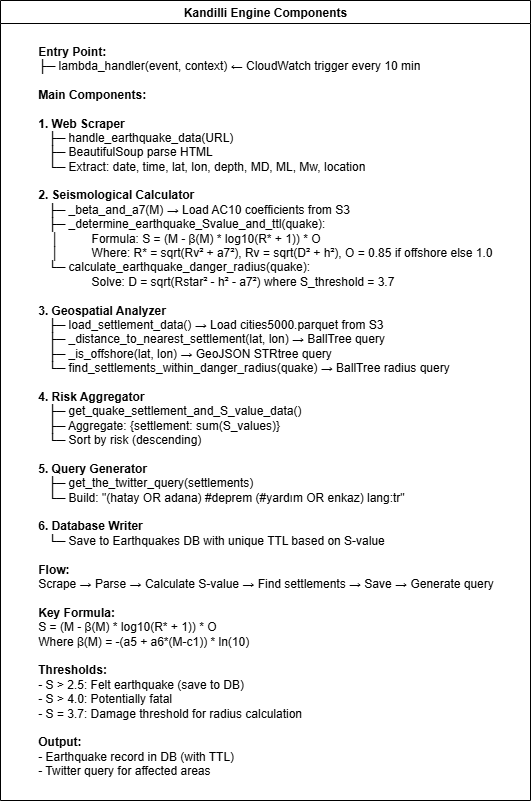

The diagram above was exported from draw.io. Its source (the exported page's mxGraphModel, read from the mxfile embedded in the PNG):
<mxGraphModel dx="2022" dy="1105" grid="1" gridSize="10" guides="1" tooltips="1" connect="1" arrows="1" fold="1" page="1" pageScale="1" pageWidth="827" pageHeight="1169" math="0" shadow="0">
  <root>
    <mxCell id="0" />
    <mxCell id="1" parent="0" />
    <mxCell id="QiQpeD1bCqurt3qV_WUa-1" value="Kandilli Engine Components" style="swimlane;" vertex="1" parent="1">
      <mxGeometry x="149" y="70" width="530" height="800" as="geometry" />
    </mxCell>
    <mxCell id="QiQpeD1bCqurt3qV_WUa-2" value="&lt;div style=&quot;text-align: left;&quot;&gt;&lt;span style=&quot;background-color: transparent; color: light-dark(rgb(0, 0, 0), rgb(255, 255, 255));&quot;&gt;&lt;b&gt;Entry Point:&lt;/b&gt;&lt;/span&gt;&lt;/div&gt;&lt;div style=&quot;text-align: left;&quot;&gt;├─ lambda_handler(event, context) ← CloudWatch trigger every 10 min&lt;/div&gt;&lt;div style=&quot;text-align: left;&quot;&gt;&lt;br&gt;&lt;/div&gt;&lt;div style=&quot;text-align: left;&quot;&gt;&lt;b&gt;Main Components:&lt;/b&gt;&lt;/div&gt;&lt;div style=&quot;text-align: left;&quot;&gt;&lt;br&gt;&lt;/div&gt;&lt;div style=&quot;text-align: left;&quot;&gt;&lt;b&gt;1. Web Scraper&lt;/b&gt;&lt;/div&gt;&lt;div style=&quot;text-align: left;&quot;&gt;&amp;nbsp; &amp;nbsp;├─ handle_earthquake_data(URL)&lt;/div&gt;&lt;div style=&quot;text-align: left;&quot;&gt;&amp;nbsp; &amp;nbsp;├─ BeautifulSoup parse HTML&lt;/div&gt;&lt;div style=&quot;text-align: left;&quot;&gt;&amp;nbsp; &amp;nbsp;└─ Extract: date, time, lat, lon, depth, MD, ML, Mw, location&lt;/div&gt;&lt;div style=&quot;text-align: left;&quot;&gt;&lt;br&gt;&lt;/div&gt;&lt;div style=&quot;text-align: left;&quot;&gt;&lt;b&gt;2. Seismological Calculator&lt;/b&gt;&lt;/div&gt;&lt;div style=&quot;text-align: left;&quot;&gt;&amp;nbsp; &amp;nbsp;├─ _beta_and_a7(M) → Load AC10 coefficients from S3&lt;/div&gt;&lt;div style=&quot;text-align: left;&quot;&gt;&amp;nbsp; &amp;nbsp;&lt;span style=&quot;background-color: transparent; color: light-dark(rgb(0, 0, 0), rgb(255, 255, 255));&quot;&gt;├&lt;/span&gt;&lt;span style=&quot;background-color: transparent; color: light-dark(rgb(0, 0, 0), rgb(255, 255, 255));&quot;&gt;─ _determine_earthquake_Svalue_and_ttl(quake):&lt;/span&gt;&lt;/div&gt;&lt;div style=&quot;text-align: left;&quot;&gt;&amp;nbsp; &amp;nbsp; │&amp;nbsp; &lt;span style=&quot;white-space: pre;&quot;&gt;&#09;&lt;/span&gt;Formula: S = (M - β(M) * log10(R* + 1)) * O&lt;/div&gt;&lt;div style=&quot;text-align: left;&quot;&gt;&amp;nbsp; &amp;nbsp; │&amp;nbsp; &lt;span style=&quot;white-space: pre;&quot;&gt;&#09;&lt;/span&gt;Where: R* = sqrt(Rv² + a7²), Rv = sqrt(D² + h²),&amp;nbsp;&lt;span style=&quot;background-color: transparent; color: light-dark(rgb(0, 0, 0), rgb(255, 255, 255));&quot;&gt;O = 0.85 if offshore else 1.0&lt;/span&gt;&lt;/div&gt;&lt;div style=&quot;text-align: left;&quot;&gt;&amp;nbsp; &amp;nbsp;└─ calculate_earthquake_danger_radius(quake):&lt;/div&gt;&lt;div style=&quot;text-align: left;&quot;&gt;&amp;nbsp; &amp;nbsp; &amp;nbsp; &lt;span style=&quot;white-space: pre;&quot;&gt;&#09;&lt;/span&gt;&lt;span style=&quot;white-space: pre;&quot;&gt;&#09;&lt;/span&gt;Solve: D = sqrt(Rstar² - h² - a7²) where S_threshold = 3.7&lt;/div&gt;&lt;div style=&quot;text-align: left;&quot;&gt;&lt;br&gt;&lt;/div&gt;&lt;div style=&quot;text-align: left;&quot;&gt;&lt;b&gt;3. Geospatial Analyzer&lt;/b&gt;&lt;/div&gt;&lt;div style=&quot;text-align: left;&quot;&gt;&amp;nbsp; &amp;nbsp;├─ load_settlement_data() → Load cities5000.parquet from S3&lt;/div&gt;&lt;div style=&quot;text-align: left;&quot;&gt;&amp;nbsp; &amp;nbsp;├─ _distance_to_nearest_settlement(lat, lon) → BallTree query&lt;/div&gt;&lt;div style=&quot;text-align: left;&quot;&gt;&amp;nbsp; &amp;nbsp;├─ _is_offshore(lat, lon) → GeoJSON STRtree query&lt;/div&gt;&lt;div style=&quot;text-align: left;&quot;&gt;&amp;nbsp; &amp;nbsp;└─ find_settlements_within_danger_radius(quake) → BallTree radius query&lt;/div&gt;&lt;div style=&quot;text-align: left;&quot;&gt;&lt;br&gt;&lt;/div&gt;&lt;div style=&quot;text-align: left;&quot;&gt;&lt;b&gt;4. Risk Aggregator&lt;/b&gt;&lt;/div&gt;&lt;div style=&quot;text-align: left;&quot;&gt;&amp;nbsp; &amp;nbsp;├─ get_quake_settlement_and_S_value_data()&lt;/div&gt;&lt;div style=&quot;text-align: left;&quot;&gt;&amp;nbsp; &amp;nbsp;├─ Aggregate: {settlement: sum(S_values)}&lt;/div&gt;&lt;div style=&quot;text-align: left;&quot;&gt;&amp;nbsp; &amp;nbsp;└─ Sort by risk (descending)&lt;/div&gt;&lt;div style=&quot;text-align: left;&quot;&gt;&lt;br&gt;&lt;/div&gt;&lt;div style=&quot;text-align: left;&quot;&gt;&lt;b&gt;5. Query Generator&lt;/b&gt;&lt;/div&gt;&lt;div style=&quot;text-align: left;&quot;&gt;&amp;nbsp; &amp;nbsp;├─ get_the_twitter_query(settlements)&lt;/div&gt;&lt;div style=&quot;text-align: left;&quot;&gt;&amp;nbsp; &amp;nbsp;└─ Build: &quot;(hatay OR adana) #deprem (#yardım OR enkaz) lang:tr&quot;&lt;/div&gt;&lt;div style=&quot;text-align: left;&quot;&gt;&lt;br&gt;&lt;/div&gt;&lt;div style=&quot;text-align: left;&quot;&gt;&lt;b&gt;6. Database Writer&lt;/b&gt;&lt;/div&gt;&lt;div style=&quot;text-align: left;&quot;&gt;&amp;nbsp; &amp;nbsp;└─ Save to Earthquakes DB with unique TTL based on S-value&lt;/div&gt;&lt;div style=&quot;text-align: left;&quot;&gt;&lt;br&gt;&lt;/div&gt;&lt;div style=&quot;text-align: left;&quot;&gt;&lt;b&gt;Flow:&lt;/b&gt;&lt;/div&gt;&lt;div style=&quot;text-align: left;&quot;&gt;Scrape → Parse → Calculate S-value → Find settlements → Save → Generate query&lt;/div&gt;&lt;div style=&quot;text-align: left;&quot;&gt;&lt;br&gt;&lt;/div&gt;&lt;div style=&quot;text-align: left;&quot;&gt;&lt;b&gt;Key Formula:&lt;/b&gt;&lt;/div&gt;&lt;div style=&quot;text-align: left;&quot;&gt;S = (M - β(M) * log10(R* + 1)) * O&lt;/div&gt;&lt;div style=&quot;text-align: left;&quot;&gt;Where β(M) = -(a5 + a6*(M-c1)) * ln(10)&lt;/div&gt;&lt;div style=&quot;text-align: left;&quot;&gt;&lt;br&gt;&lt;/div&gt;&lt;div style=&quot;text-align: left;&quot;&gt;&lt;b&gt;Thresholds:&lt;/b&gt;&lt;/div&gt;&lt;div style=&quot;text-align: left;&quot;&gt;- S &amp;gt; 2.5: Felt earthquake (save to DB)&lt;/div&gt;&lt;div style=&quot;text-align: left;&quot;&gt;- S &amp;gt; 4.0: Potentially fatal&lt;/div&gt;&lt;div style=&quot;text-align: left;&quot;&gt;- S = 3.7: Damage threshold for radius calculation&lt;/div&gt;&lt;div style=&quot;text-align: left;&quot;&gt;&lt;br&gt;&lt;/div&gt;&lt;div style=&quot;text-align: left;&quot;&gt;&lt;b&gt;Output:&lt;/b&gt;&lt;/div&gt;&lt;div style=&quot;text-align: left;&quot;&gt;- Earthquake record in DB (with TTL)&lt;/div&gt;&lt;div style=&quot;text-align: left;&quot;&gt;- Twitter query for affected areas&lt;/div&gt;" style="text;html=1;align=center;verticalAlign=middle;whiteSpace=wrap;rounded=0;" vertex="1" parent="QiQpeD1bCqurt3qV_WUa-1">
      <mxGeometry x="14.5" y="25" width="501" height="770" as="geometry" />
    </mxCell>
  </root>
</mxGraphModel>